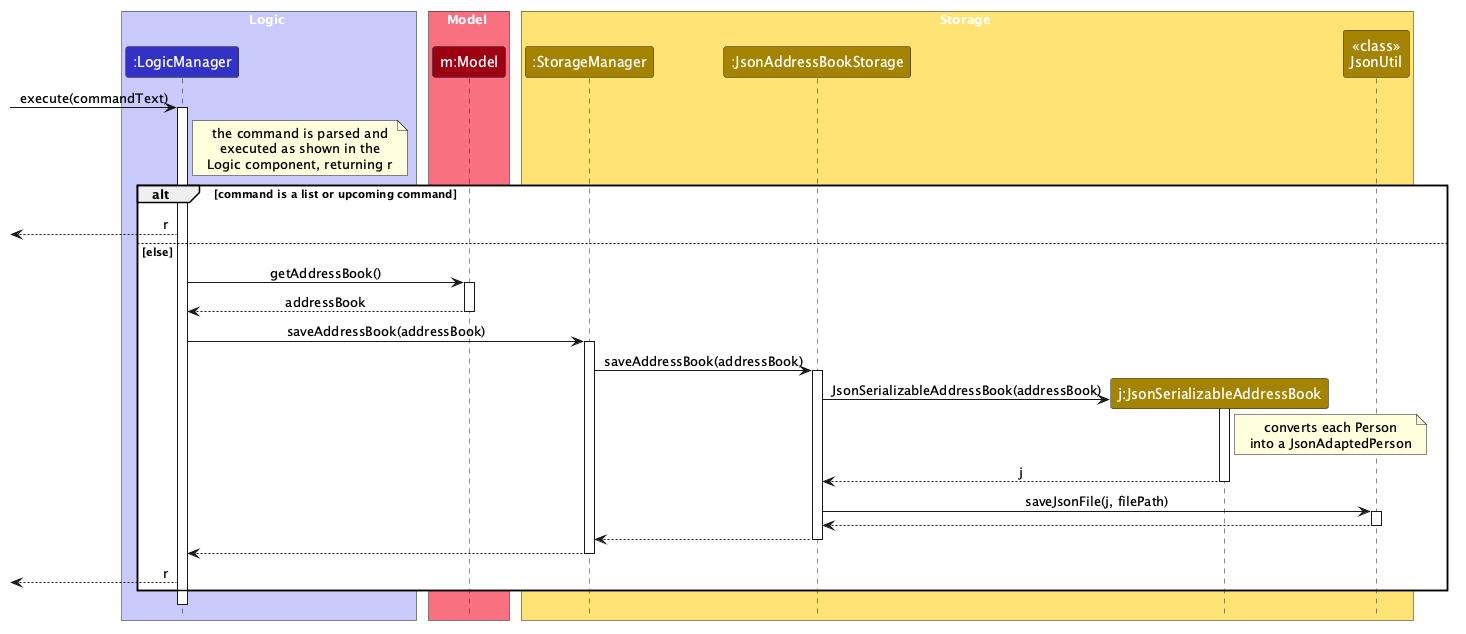

The diagram above was rendered by PlantUML. Its source (embedded in the PNG):
@startuml
!include style.puml
skinparam ArrowFontStyle plain

box Logic LOGIC_COLOR_T1
participant ":LogicManager" as LogicManager LOGIC_COLOR
end box

box Model MODEL_COLOR_T1
participant "m:Model" as Model MODEL_COLOR
end box

box Storage STORAGE_COLOR_T1
participant ":StorageManager" as StorageManager STORAGE_COLOR
participant ":JsonAddressBookStorage" as JsonAddressBookStorage STORAGE_COLOR
participant "j:JsonSerializableAddressBook" as JsonSerializableAddressBook STORAGE_COLOR
participant "<<class>>\nJsonUtil" as JsonUtil STORAGE_COLOR
end box

[-> LogicManager : execute(commandText)
activate LogicManager

note right of LogicManager : the command is parsed and\nexecuted as shown in the\nLogic component, returning r

alt command is a list or upcoming command
    [<-- LogicManager : r
else else
    LogicManager -> Model : getAddressBook()
    activate Model
    Model --> LogicManager : addressBook
    deactivate Model

    LogicManager -> StorageManager : saveAddressBook(addressBook)
    activate StorageManager

    StorageManager -> JsonAddressBookStorage : saveAddressBook(addressBook)
    activate JsonAddressBookStorage

    create JsonSerializableAddressBook
    JsonAddressBookStorage -> JsonSerializableAddressBook : JsonSerializableAddressBook(addressBook)
    activate JsonSerializableAddressBook
    note right of JsonSerializableAddressBook : converts each Person\ninto a JsonAdaptedPerson
    JsonSerializableAddressBook --> JsonAddressBookStorage : j
    deactivate JsonSerializableAddressBook

    JsonAddressBookStorage -> JsonUtil : saveJsonFile(j, filePath)
    activate JsonUtil
    JsonUtil --> JsonAddressBookStorage
    deactivate JsonUtil

    JsonAddressBookStorage --> StorageManager
    deactivate JsonAddressBookStorage

    StorageManager --> LogicManager
    deactivate StorageManager

    [<-- LogicManager : r
end
deactivate LogicManager
@enduml